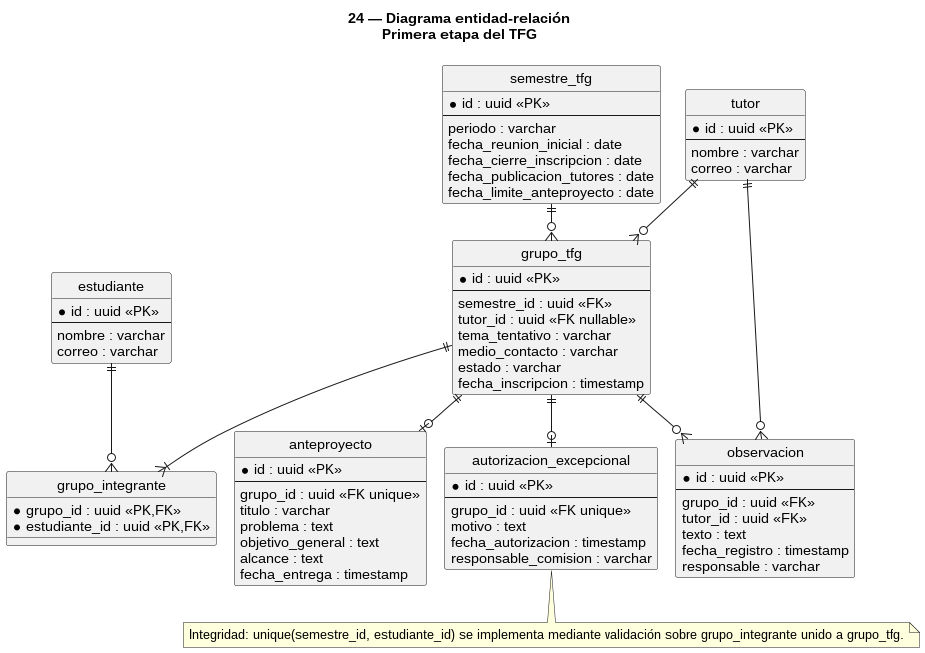

The diagram above was rendered by PlantUML. Its source (embedded in the PNG):
@startuml
!pragma layout smetana
hide circle
skinparam linetype ortho
skinparam shadowing false
title 24 — Diagrama entidad-relación\nPrimera etapa del TFG

entity semestre_tfg {
  * id : uuid <<PK>>
  --
  periodo : varchar
  fecha_reunion_inicial : date
  fecha_cierre_inscripcion : date
  fecha_publicacion_tutores : date
  fecha_limite_anteproyecto : date
}
entity estudiante {
  * id : uuid <<PK>>
  --
  nombre : varchar
  correo : varchar
}
entity tutor {
  * id : uuid <<PK>>
  --
  nombre : varchar
  correo : varchar
}
entity grupo_tfg {
  * id : uuid <<PK>>
  --
  semestre_id : uuid <<FK>>
  tutor_id : uuid <<FK nullable>>
  tema_tentativo : varchar
  medio_contacto : varchar
  estado : varchar
  fecha_inscripcion : timestamp
}
entity grupo_integrante {
  * grupo_id : uuid <<PK,FK>>
  * estudiante_id : uuid <<PK,FK>>
}
entity anteproyecto {
  * id : uuid <<PK>>
  --
  grupo_id : uuid <<FK unique>>
  titulo : varchar
  problema : text
  objetivo_general : text
  alcance : text
  fecha_entrega : timestamp
}
entity observacion {
  * id : uuid <<PK>>
  --
  grupo_id : uuid <<FK>>
  tutor_id : uuid <<FK>>
  texto : text
  fecha_registro : timestamp
  responsable : varchar
}
entity autorizacion_excepcional {
  * id : uuid <<PK>>
  --
  grupo_id : uuid <<FK unique>>
  motivo : text
  fecha_autorizacion : timestamp
  responsable_comision : varchar
}

semestre_tfg ||--o{ grupo_tfg
tutor ||--o{ grupo_tfg
grupo_tfg ||--|{ grupo_integrante
estudiante ||--o{ grupo_integrante
grupo_tfg ||--o| anteproyecto
grupo_tfg ||--o{ observacion
tutor ||--o{ observacion
grupo_tfg ||--o| autorizacion_excepcional

note bottom
Integridad: unique(semestre_id, estudiante_id) se implementa mediante validación sobre grupo_integrante unido a grupo_tfg.
end note
@enduml